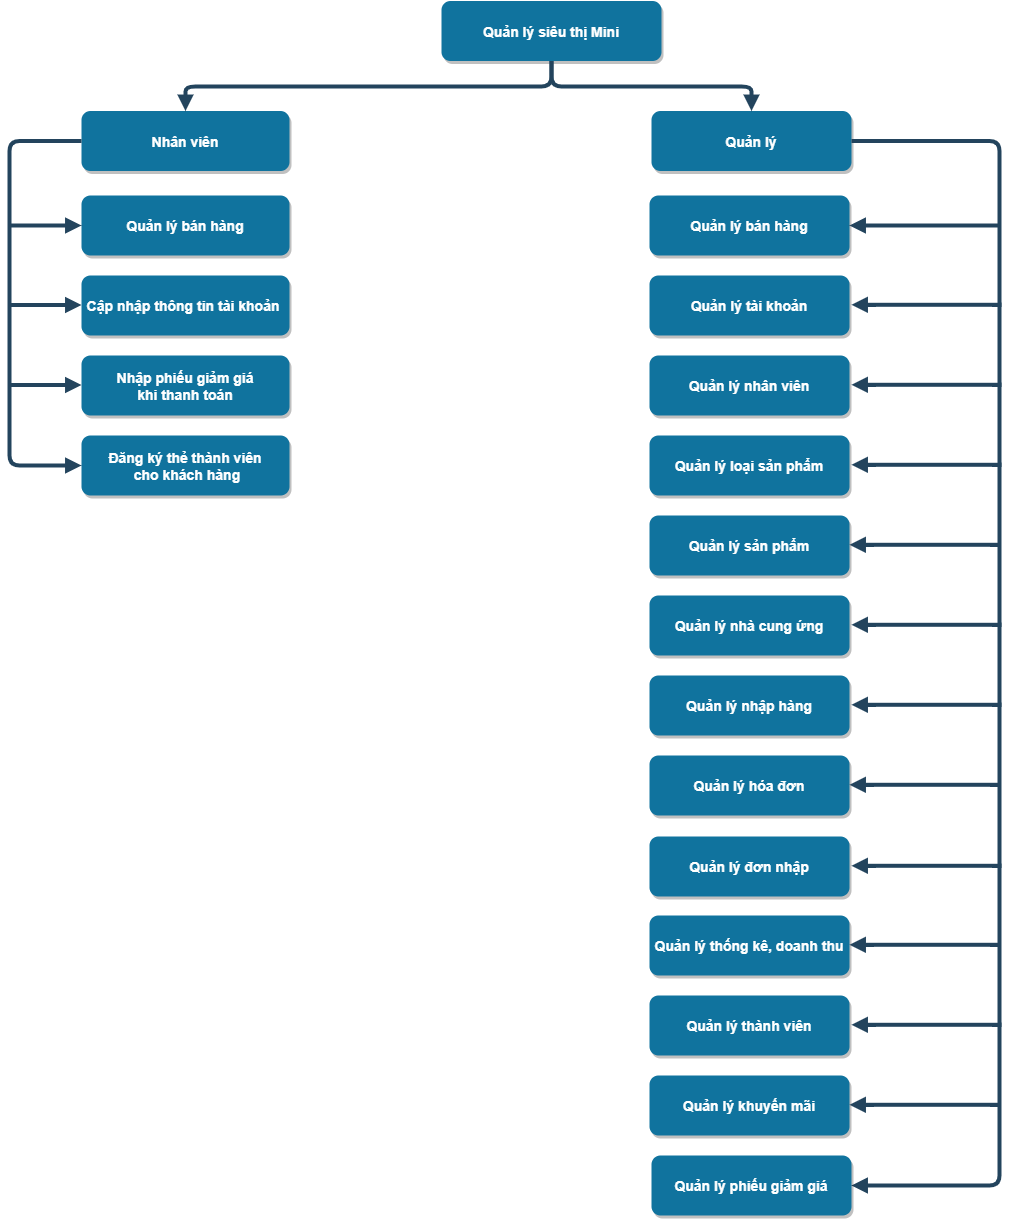

The diagram above was exported from draw.io. Its source (the exported page's mxGraphModel, read from the mxfile embedded in the PNG):
<mxGraphModel dx="1331" dy="621" grid="1" gridSize="10" guides="1" tooltips="1" connect="1" arrows="1" fold="1" page="1" pageScale="1.5" pageWidth="1169" pageHeight="827" background="none" math="0" shadow="0">
  <root>
    <mxCell id="0" />
    <mxCell id="1" parent="0" />
    <mxCell id="3" value="Quản lý siêu thị Mini" style="rounded=1;fillColor=#10739E;strokeColor=none;shadow=1;gradientColor=none;fontStyle=1;fontColor=#FFFFFF;fontSize=14;" parent="1" vertex="1">
      <mxGeometry x="662" y="345.5" width="220" height="60" as="geometry" />
    </mxCell>
    <mxCell id="4" value="Nhân viên" style="rounded=1;fillColor=#10739E;strokeColor=none;shadow=1;gradientColor=none;fontStyle=1;fontColor=#FFFFFF;fontSize=14;" parent="1" vertex="1">
      <mxGeometry x="302" y="455.5" width="208" height="60" as="geometry" />
    </mxCell>
    <mxCell id="6" value="Quản lý" style="rounded=1;fillColor=#10739E;strokeColor=none;shadow=1;gradientColor=none;fontStyle=1;fontColor=#FFFFFF;fontSize=14;" parent="1" vertex="1">
      <mxGeometry x="872" y="455.5" width="200" height="60" as="geometry" />
    </mxCell>
    <mxCell id="8" value="Quản lý bán hàng" style="rounded=1;fillColor=#10739E;strokeColor=none;shadow=1;gradientColor=none;fontStyle=1;fontColor=#FFFFFF;fontSize=14;" parent="1" vertex="1">
      <mxGeometry x="302" y="540" width="208" height="60" as="geometry" />
    </mxCell>
    <mxCell id="18" value="Quản lý bán hàng" style="rounded=1;fillColor=#10739E;strokeColor=none;shadow=1;gradientColor=none;fontStyle=1;fontColor=#FFFFFF;fontSize=14;" parent="1" vertex="1">
      <mxGeometry x="870" y="540" width="200" height="60" as="geometry" />
    </mxCell>
    <mxCell id="19" value="Quản lý tài khoản" style="rounded=1;fillColor=#10739E;strokeColor=none;shadow=1;gradientColor=none;fontStyle=1;fontColor=#FFFFFF;fontSize=14;" parent="1" vertex="1">
      <mxGeometry x="870" y="620" width="200" height="60" as="geometry" />
    </mxCell>
    <mxCell id="20" value="Quản lý loại sản phẩm" style="rounded=1;fillColor=#10739E;strokeColor=none;shadow=1;gradientColor=none;fontStyle=1;fontColor=#FFFFFF;fontSize=14;" parent="1" vertex="1">
      <mxGeometry x="870" y="780" width="200" height="60" as="geometry" />
    </mxCell>
    <mxCell id="21" value="Quản lý sản phẩm" style="rounded=1;fillColor=#10739E;strokeColor=none;shadow=1;gradientColor=none;fontStyle=1;fontColor=#FFFFFF;fontSize=14;" parent="1" vertex="1">
      <mxGeometry x="870" y="860" width="200" height="60" as="geometry" />
    </mxCell>
    <mxCell id="22" value="Quản lý nhà cung ứng" style="rounded=1;fillColor=#10739E;strokeColor=none;shadow=1;gradientColor=none;fontStyle=1;fontColor=#FFFFFF;fontSize=14;" parent="1" vertex="1">
      <mxGeometry x="870" y="940" width="200" height="60" as="geometry" />
    </mxCell>
    <mxCell id="23" value="Quản lý nhập hàng" style="rounded=1;fillColor=#10739E;strokeColor=none;shadow=1;gradientColor=none;fontStyle=1;fontColor=#FFFFFF;fontSize=14;" parent="1" vertex="1">
      <mxGeometry x="870" y="1020" width="200" height="60" as="geometry" />
    </mxCell>
    <mxCell id="24" value="Quản lý hóa đơn" style="rounded=1;fillColor=#10739E;strokeColor=none;shadow=1;gradientColor=none;fontStyle=1;fontColor=#FFFFFF;fontSize=14;" parent="1" vertex="1">
      <mxGeometry x="870" y="1100" width="200" height="60" as="geometry" />
    </mxCell>
    <mxCell id="25" value="Quản lý đơn nhập" style="rounded=1;fillColor=#10739E;strokeColor=none;shadow=1;gradientColor=none;fontStyle=1;fontColor=#FFFFFF;fontSize=14;" parent="1" vertex="1">
      <mxGeometry x="870" y="1181" width="200" height="60" as="geometry" />
    </mxCell>
    <mxCell id="26" value="Quản lý nhân viên" style="rounded=1;fillColor=#10739E;strokeColor=none;shadow=1;gradientColor=none;fontStyle=1;fontColor=#FFFFFF;fontSize=14;" parent="1" vertex="1">
      <mxGeometry x="870" y="700" width="200" height="60" as="geometry" />
    </mxCell>
    <mxCell id="27" value="Quản lý thống kê, doanh thu" style="rounded=1;fillColor=#10739E;strokeColor=none;shadow=1;gradientColor=none;fontStyle=1;fontColor=#FFFFFF;fontSize=14;" parent="1" vertex="1">
      <mxGeometry x="870" y="1260" width="200" height="60" as="geometry" />
    </mxCell>
    <mxCell id="31" value="" style="edgeStyle=elbowEdgeStyle;elbow=vertical;strokeWidth=4;endArrow=block;endFill=1;fontStyle=1;strokeColor=#23445D;" parent="1" source="3" target="4" edge="1">
      <mxGeometry x="22" y="165.5" width="100" height="100" as="geometry">
        <mxPoint x="22" y="265.5" as="sourcePoint" />
        <mxPoint x="122" y="165.5" as="targetPoint" />
      </mxGeometry>
    </mxCell>
    <mxCell id="32" value="" style="edgeStyle=elbowEdgeStyle;elbow=vertical;strokeWidth=4;endArrow=block;endFill=1;fontStyle=1;strokeColor=#23445D;" parent="1" source="3" target="6" edge="1">
      <mxGeometry x="22" y="165.5" width="100" height="100" as="geometry">
        <mxPoint x="22" y="265.5" as="sourcePoint" />
        <mxPoint x="122" y="165.5" as="targetPoint" />
      </mxGeometry>
    </mxCell>
    <mxCell id="34" value="" style="edgeStyle=elbowEdgeStyle;elbow=vertical;strokeWidth=4;endArrow=block;endFill=1;fontStyle=1;strokeColor=#23445D;exitX=0;exitY=0.5;exitDx=0;exitDy=0;entryX=0;entryY=0.5;entryDx=0;entryDy=0;" parent="1" source="4" target="GVoJJ8rfkEqCDH5J_1Z8-35" edge="1">
      <mxGeometry x="22" y="165.5" width="100" height="100" as="geometry">
        <mxPoint x="670" y="490" as="sourcePoint" />
        <mxPoint x="122" y="165.5" as="targetPoint" />
        <Array as="points">
          <mxPoint x="230" y="570" />
        </Array>
      </mxGeometry>
    </mxCell>
    <mxCell id="AVEKxRW-KGHUHBuiKOty-57" value="" style="edgeStyle=elbowEdgeStyle;elbow=vertical;strokeWidth=4;endArrow=block;endFill=1;fontStyle=1;strokeColor=#23445D;exitX=1;exitY=0.5;exitDx=0;exitDy=0;entryX=1;entryY=0.5;entryDx=0;entryDy=0;" parent="1" source="6" target="AVEKxRW-KGHUHBuiKOty-75" edge="1">
      <mxGeometry x="150" y="115.5" width="100" height="100" as="geometry">
        <mxPoint x="1020" y="540" as="sourcePoint" />
        <mxPoint x="1220" y="1290" as="targetPoint" />
        <Array as="points">
          <mxPoint x="1220" y="890" />
        </Array>
      </mxGeometry>
    </mxCell>
    <mxCell id="AVEKxRW-KGHUHBuiKOty-64" value="" style="edgeStyle=elbowEdgeStyle;elbow=vertical;strokeWidth=4;endArrow=block;endFill=1;fontStyle=1;strokeColor=#23445D;entryX=1;entryY=0.5;entryDx=0;entryDy=0;" parent="1" target="18" edge="1">
      <mxGeometry x="390" y="257.75" width="100" height="100" as="geometry">
        <mxPoint x="1220" y="570" as="sourcePoint" />
        <mxPoint x="1130" y="620" as="targetPoint" />
        <Array as="points">
          <mxPoint x="1150" y="570" />
        </Array>
      </mxGeometry>
    </mxCell>
    <mxCell id="AVEKxRW-KGHUHBuiKOty-65" value="" style="edgeStyle=elbowEdgeStyle;elbow=vertical;strokeWidth=4;endArrow=block;endFill=1;fontStyle=1;strokeColor=#23445D;entryX=1;entryY=0.5;entryDx=0;entryDy=0;" parent="1" edge="1">
      <mxGeometry x="392" y="337.04" width="100" height="100" as="geometry">
        <mxPoint x="1222" y="649.29" as="sourcePoint" />
        <mxPoint x="1072" y="649.29" as="targetPoint" />
        <Array as="points">
          <mxPoint x="1152" y="649.29" />
        </Array>
      </mxGeometry>
    </mxCell>
    <mxCell id="AVEKxRW-KGHUHBuiKOty-66" value="" style="edgeStyle=elbowEdgeStyle;elbow=vertical;strokeWidth=4;endArrow=block;endFill=1;fontStyle=1;strokeColor=#23445D;entryX=1;entryY=0.5;entryDx=0;entryDy=0;" parent="1" edge="1">
      <mxGeometry x="392" y="417.04" width="100" height="100" as="geometry">
        <mxPoint x="1222" y="729.29" as="sourcePoint" />
        <mxPoint x="1072" y="729.29" as="targetPoint" />
        <Array as="points">
          <mxPoint x="1152" y="729.29" />
        </Array>
      </mxGeometry>
    </mxCell>
    <mxCell id="AVEKxRW-KGHUHBuiKOty-67" value="" style="edgeStyle=elbowEdgeStyle;elbow=vertical;strokeWidth=4;endArrow=block;endFill=1;fontStyle=1;strokeColor=#23445D;entryX=1;entryY=0.5;entryDx=0;entryDy=0;" parent="1" edge="1">
      <mxGeometry x="392" y="497.04" width="100" height="100" as="geometry">
        <mxPoint x="1222" y="809.29" as="sourcePoint" />
        <mxPoint x="1072" y="809.29" as="targetPoint" />
        <Array as="points">
          <mxPoint x="1152" y="809.29" />
        </Array>
      </mxGeometry>
    </mxCell>
    <mxCell id="AVEKxRW-KGHUHBuiKOty-68" value="" style="edgeStyle=elbowEdgeStyle;elbow=vertical;strokeWidth=4;endArrow=block;endFill=1;fontStyle=1;strokeColor=#23445D;entryX=1;entryY=0.5;entryDx=0;entryDy=0;" parent="1" edge="1">
      <mxGeometry x="390" y="577.04" width="100" height="100" as="geometry">
        <mxPoint x="1220" y="889.29" as="sourcePoint" />
        <mxPoint x="1070" y="889.29" as="targetPoint" />
        <Array as="points">
          <mxPoint x="1150" y="889.29" />
        </Array>
      </mxGeometry>
    </mxCell>
    <mxCell id="AVEKxRW-KGHUHBuiKOty-69" value="" style="edgeStyle=elbowEdgeStyle;elbow=vertical;strokeWidth=4;endArrow=block;endFill=1;fontStyle=1;strokeColor=#23445D;entryX=1;entryY=0.5;entryDx=0;entryDy=0;" parent="1" edge="1">
      <mxGeometry x="392" y="657.04" width="100" height="100" as="geometry">
        <mxPoint x="1222" y="969.29" as="sourcePoint" />
        <mxPoint x="1072" y="969.29" as="targetPoint" />
        <Array as="points">
          <mxPoint x="1152" y="969.29" />
        </Array>
      </mxGeometry>
    </mxCell>
    <mxCell id="AVEKxRW-KGHUHBuiKOty-70" value="" style="edgeStyle=elbowEdgeStyle;elbow=vertical;strokeWidth=4;endArrow=block;endFill=1;fontStyle=1;strokeColor=#23445D;entryX=1;entryY=0.5;entryDx=0;entryDy=0;" parent="1" edge="1">
      <mxGeometry x="392" y="737.04" width="100" height="100" as="geometry">
        <mxPoint x="1222" y="1049.29" as="sourcePoint" />
        <mxPoint x="1072" y="1049.29" as="targetPoint" />
        <Array as="points">
          <mxPoint x="1152" y="1049.29" />
        </Array>
      </mxGeometry>
    </mxCell>
    <mxCell id="AVEKxRW-KGHUHBuiKOty-71" value="" style="edgeStyle=elbowEdgeStyle;elbow=vertical;strokeWidth=4;endArrow=block;endFill=1;fontStyle=1;strokeColor=#23445D;entryX=1;entryY=0.5;entryDx=0;entryDy=0;" parent="1" edge="1">
      <mxGeometry x="390" y="817.04" width="100" height="100" as="geometry">
        <mxPoint x="1220" y="1129.29" as="sourcePoint" />
        <mxPoint x="1070" y="1129.29" as="targetPoint" />
        <Array as="points">
          <mxPoint x="1150" y="1129.29" />
        </Array>
      </mxGeometry>
    </mxCell>
    <mxCell id="AVEKxRW-KGHUHBuiKOty-72" value="" style="edgeStyle=elbowEdgeStyle;elbow=vertical;strokeWidth=4;endArrow=block;endFill=1;fontStyle=1;strokeColor=#23445D;entryX=1;entryY=0.5;entryDx=0;entryDy=0;" parent="1" edge="1">
      <mxGeometry x="392" y="898.04" width="100" height="100" as="geometry">
        <mxPoint x="1222" y="1210.29" as="sourcePoint" />
        <mxPoint x="1072" y="1210.29" as="targetPoint" />
        <Array as="points">
          <mxPoint x="1152" y="1210.29" />
        </Array>
      </mxGeometry>
    </mxCell>
    <mxCell id="AVEKxRW-KGHUHBuiKOty-73" value="Quản lý thành viên" style="rounded=1;fillColor=#10739E;strokeColor=none;shadow=1;gradientColor=none;fontStyle=1;fontColor=#FFFFFF;fontSize=14;" parent="1" vertex="1">
      <mxGeometry x="870" y="1340" width="200" height="60" as="geometry" />
    </mxCell>
    <mxCell id="AVEKxRW-KGHUHBuiKOty-74" value="Quản lý khuyến mãi" style="rounded=1;fillColor=#10739E;strokeColor=none;shadow=1;gradientColor=none;fontStyle=1;fontColor=#FFFFFF;fontSize=14;" parent="1" vertex="1">
      <mxGeometry x="870" y="1420" width="200" height="60" as="geometry" />
    </mxCell>
    <mxCell id="AVEKxRW-KGHUHBuiKOty-75" value="Quản lý phiếu giảm giá" style="rounded=1;fillColor=#10739E;strokeColor=none;shadow=1;gradientColor=none;fontStyle=1;fontColor=#FFFFFF;fontSize=14;" parent="1" vertex="1">
      <mxGeometry x="872" y="1500" width="200" height="60" as="geometry" />
    </mxCell>
    <mxCell id="AVEKxRW-KGHUHBuiKOty-76" value="" style="edgeStyle=elbowEdgeStyle;elbow=vertical;strokeWidth=4;endArrow=block;endFill=1;fontStyle=1;strokeColor=#23445D;entryX=1;entryY=0.5;entryDx=0;entryDy=0;" parent="1" edge="1">
      <mxGeometry x="390" y="977.04" width="100" height="100" as="geometry">
        <mxPoint x="1220" y="1289.29" as="sourcePoint" />
        <mxPoint x="1070" y="1289.29" as="targetPoint" />
        <Array as="points">
          <mxPoint x="1150" y="1289.29" />
        </Array>
      </mxGeometry>
    </mxCell>
    <mxCell id="AVEKxRW-KGHUHBuiKOty-77" value="" style="edgeStyle=elbowEdgeStyle;elbow=vertical;strokeWidth=4;endArrow=block;endFill=1;fontStyle=1;strokeColor=#23445D;entryX=1;entryY=0.5;entryDx=0;entryDy=0;" parent="1" edge="1">
      <mxGeometry x="392" y="1057.04" width="100" height="100" as="geometry">
        <mxPoint x="1222" y="1369.29" as="sourcePoint" />
        <mxPoint x="1072" y="1369.29" as="targetPoint" />
        <Array as="points">
          <mxPoint x="1152" y="1369.29" />
        </Array>
      </mxGeometry>
    </mxCell>
    <mxCell id="AVEKxRW-KGHUHBuiKOty-78" value="" style="edgeStyle=elbowEdgeStyle;elbow=vertical;strokeWidth=4;endArrow=block;endFill=1;fontStyle=1;strokeColor=#23445D;entryX=1;entryY=0.5;entryDx=0;entryDy=0;" parent="1" edge="1">
      <mxGeometry x="390" y="1137.04" width="100" height="100" as="geometry">
        <mxPoint x="1220" y="1449.29" as="sourcePoint" />
        <mxPoint x="1070" y="1449.29" as="targetPoint" />
        <Array as="points">
          <mxPoint x="1150" y="1449.29" />
        </Array>
      </mxGeometry>
    </mxCell>
    <mxCell id="AVEKxRW-KGHUHBuiKOty-79" value="Cập nhập thông tin tài khoản " style="rounded=1;fillColor=#10739E;strokeColor=none;shadow=1;gradientColor=none;fontStyle=1;fontColor=#FFFFFF;fontSize=14;" parent="1" vertex="1">
      <mxGeometry x="302" y="620" width="208" height="60" as="geometry" />
    </mxCell>
    <mxCell id="AVEKxRW-KGHUHBuiKOty-80" value="" style="edgeStyle=elbowEdgeStyle;elbow=vertical;strokeWidth=4;endArrow=block;endFill=1;fontStyle=1;strokeColor=#23445D;entryX=0;entryY=0.5;entryDx=0;entryDy=0;" parent="1" target="8" edge="1">
      <mxGeometry x="-349" y="457.75" width="100" height="100" as="geometry">
        <mxPoint x="230" y="570" as="sourcePoint" />
        <mxPoint x="331" y="770" as="targetPoint" />
        <Array as="points">
          <mxPoint x="260" y="570" />
        </Array>
      </mxGeometry>
    </mxCell>
    <mxCell id="GVoJJ8rfkEqCDH5J_1Z8-34" value="Nhập phiếu giảm giá &#10;khi thanh toán" style="rounded=1;fillColor=#10739E;strokeColor=none;shadow=1;gradientColor=none;fontStyle=1;fontColor=#FFFFFF;fontSize=14;" vertex="1" parent="1">
      <mxGeometry x="302" y="700" width="208" height="60" as="geometry" />
    </mxCell>
    <mxCell id="GVoJJ8rfkEqCDH5J_1Z8-35" value="Đăng ký thẻ thành viên&#10; cho khách hàng" style="rounded=1;fillColor=#10739E;strokeColor=none;shadow=1;gradientColor=none;fontStyle=1;fontColor=#FFFFFF;fontSize=14;" vertex="1" parent="1">
      <mxGeometry x="302" y="780" width="208" height="60" as="geometry" />
    </mxCell>
    <mxCell id="GVoJJ8rfkEqCDH5J_1Z8-36" value="" style="edgeStyle=elbowEdgeStyle;elbow=vertical;strokeWidth=4;endArrow=block;endFill=1;fontStyle=1;strokeColor=#23445D;entryX=0;entryY=0.5;entryDx=0;entryDy=0;" edge="1" parent="1">
      <mxGeometry x="-349" y="537.25" width="100" height="100" as="geometry">
        <mxPoint x="230" y="649.5" as="sourcePoint" />
        <mxPoint x="302" y="649.5" as="targetPoint" />
        <Array as="points">
          <mxPoint x="260" y="649.5" />
        </Array>
      </mxGeometry>
    </mxCell>
    <mxCell id="GVoJJ8rfkEqCDH5J_1Z8-37" value="" style="edgeStyle=elbowEdgeStyle;elbow=vertical;strokeWidth=4;endArrow=block;endFill=1;fontStyle=1;strokeColor=#23445D;entryX=0;entryY=0.5;entryDx=0;entryDy=0;" edge="1" parent="1">
      <mxGeometry x="-349" y="617.25" width="100" height="100" as="geometry">
        <mxPoint x="230" y="729.5" as="sourcePoint" />
        <mxPoint x="302" y="729.5" as="targetPoint" />
        <Array as="points">
          <mxPoint x="260" y="729.5" />
        </Array>
      </mxGeometry>
    </mxCell>
  </root>
</mxGraphModel>